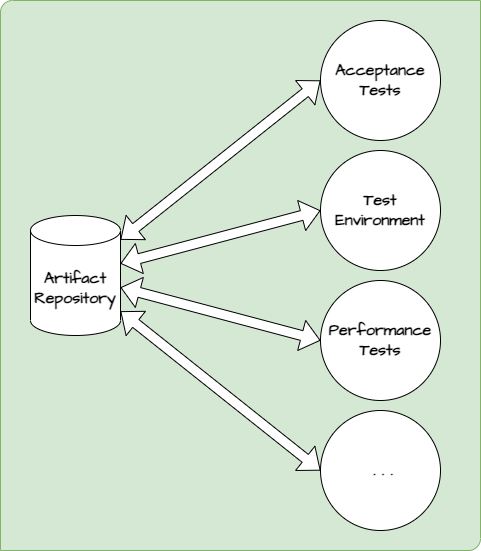

The diagram above was exported from draw.io. Its source (the exported page's mxGraphModel, read from the mxfile embedded in the PNG):
<mxGraphModel dx="1418" dy="820" grid="1" gridSize="10" guides="1" tooltips="1" connect="1" arrows="1" fold="1" page="1" pageScale="1" pageWidth="827" pageHeight="1169" math="0" shadow="0">
  <root>
    <mxCell id="0" />
    <mxCell id="1" parent="0" />
    <mxCell id="3XFjNDs4Ex785SI6-F2F-1" value="" style="verticalLabelPosition=top;verticalAlign=bottom;html=1;shape=mxgraph.basic.diag_round_rect;dx=6;whiteSpace=wrap;rounded=1;hachureGap=4;fontFamily=Architects Daughter;fontSource=https%3A%2F%2Ffonts.googleapis.com%2Fcss%3Ffamily%3DArchitects%2BDaughter;fontSize=28;labelPosition=center;align=center;fillColor=#d5e8d4;strokeColor=#82b366;fontStyle=0;" parent="1" vertex="1">
      <mxGeometry x="150" y="300" width="480" height="550" as="geometry" />
    </mxCell>
    <mxCell id="3XFjNDs4Ex785SI6-F2F-2" value="Performance Tests" style="ellipse;whiteSpace=wrap;html=1;rounded=1;shadow=0;dashed=0;comic=0;fontFamily=Architects Daughter;fontSize=16;labelBackgroundColor=none;fontSource=https%3A%2F%2Ffonts.googleapis.com%2Fcss%3Ffamily%3DArchitects%2BDaughter;fontStyle=1;" parent="1" vertex="1">
      <mxGeometry x="470" y="580" width="120" height="120" as="geometry" />
    </mxCell>
    <mxCell id="3XFjNDs4Ex785SI6-F2F-3" value="&amp;nbsp;. . ." style="ellipse;whiteSpace=wrap;html=1;rounded=1;shadow=0;dashed=0;comic=0;fontFamily=Architects Daughter;fontSize=16;labelBackgroundColor=none;fontSource=https%3A%2F%2Ffonts.googleapis.com%2Fcss%3Ffamily%3DArchitects%2BDaughter;fontStyle=1;" parent="1" vertex="1">
      <mxGeometry x="470" y="710" width="120" height="120" as="geometry" />
    </mxCell>
    <mxCell id="3XFjNDs4Ex785SI6-F2F-4" style="rounded=1;hachureGap=4;orthogonalLoop=1;jettySize=auto;html=1;entryX=0;entryY=0.5;entryDx=0;entryDy=0;fontFamily=Architects Daughter;fontSource=https%3A%2F%2Ffonts.googleapis.com%2Fcss%3Ffamily%3DArchitects%2BDaughter;fontSize=16;fontStyle=1;fillColor=default;startArrow=block;shape=flexArrow;" parent="1" source="3XFjNDs4Ex785SI6-F2F-8" target="3XFjNDs4Ex785SI6-F2F-9" edge="1">
      <mxGeometry relative="1" as="geometry" />
    </mxCell>
    <mxCell id="3XFjNDs4Ex785SI6-F2F-5" style="rounded=1;hachureGap=4;orthogonalLoop=1;jettySize=auto;html=1;entryX=0;entryY=0.5;entryDx=0;entryDy=0;fontFamily=Architects Daughter;fontSource=https%3A%2F%2Ffonts.googleapis.com%2Fcss%3Ffamily%3DArchitects%2BDaughter;fontSize=16;fontStyle=1;fillColor=default;shape=flexArrow;startArrow=block;" parent="1" source="3XFjNDs4Ex785SI6-F2F-8" target="3XFjNDs4Ex785SI6-F2F-10" edge="1">
      <mxGeometry relative="1" as="geometry" />
    </mxCell>
    <mxCell id="3XFjNDs4Ex785SI6-F2F-6" style="rounded=1;hachureGap=4;orthogonalLoop=1;jettySize=auto;html=1;entryX=0;entryY=0.5;entryDx=0;entryDy=0;fontFamily=Architects Daughter;fontSource=https%3A%2F%2Ffonts.googleapis.com%2Fcss%3Ffamily%3DArchitects%2BDaughter;fontSize=16;fontStyle=1;fillColor=default;shape=flexArrow;startArrow=block;" parent="1" source="3XFjNDs4Ex785SI6-F2F-8" target="3XFjNDs4Ex785SI6-F2F-2" edge="1">
      <mxGeometry relative="1" as="geometry" />
    </mxCell>
    <mxCell id="3XFjNDs4Ex785SI6-F2F-7" style="rounded=1;hachureGap=4;orthogonalLoop=1;jettySize=auto;html=1;entryX=0;entryY=0.5;entryDx=0;entryDy=0;fontFamily=Architects Daughter;fontSource=https%3A%2F%2Ffonts.googleapis.com%2Fcss%3Ffamily%3DArchitects%2BDaughter;fontSize=16;fontStyle=1;fillColor=default;shape=flexArrow;startArrow=block;" parent="1" source="3XFjNDs4Ex785SI6-F2F-8" target="3XFjNDs4Ex785SI6-F2F-3" edge="1">
      <mxGeometry relative="1" as="geometry" />
    </mxCell>
    <mxCell id="3XFjNDs4Ex785SI6-F2F-8" value="Artifact Repository" style="shape=cylinder3;whiteSpace=wrap;html=1;boundedLbl=1;backgroundOutline=1;size=15;fontSize=16;labelBackgroundColor=none;rounded=1;fontFamily=Architects Daughter;fontSource=https%3A%2F%2Ffonts.googleapis.com%2Fcss%3Ffamily%3DArchitects%2BDaughter;fontStyle=1;" parent="1" vertex="1">
      <mxGeometry x="180" y="515" width="90" height="120" as="geometry" />
    </mxCell>
    <mxCell id="3XFjNDs4Ex785SI6-F2F-9" value="Acceptance Tests" style="ellipse;whiteSpace=wrap;html=1;rounded=1;shadow=0;dashed=0;comic=0;fontFamily=Architects Daughter;fontSize=16;labelBackgroundColor=none;fontSource=https%3A%2F%2Ffonts.googleapis.com%2Fcss%3Ffamily%3DArchitects%2BDaughter;fontStyle=1;" parent="1" vertex="1">
      <mxGeometry x="470" y="320" width="120" height="120" as="geometry" />
    </mxCell>
    <mxCell id="3XFjNDs4Ex785SI6-F2F-10" value="Test Environment" style="ellipse;whiteSpace=wrap;html=1;rounded=1;shadow=0;dashed=0;comic=0;fontFamily=Architects Daughter;fontSize=16;labelBackgroundColor=none;fontSource=https%3A%2F%2Ffonts.googleapis.com%2Fcss%3Ffamily%3DArchitects%2BDaughter;fontStyle=1;" parent="1" vertex="1">
      <mxGeometry x="470" y="450" width="120" height="120" as="geometry" />
    </mxCell>
  </root>
</mxGraphModel>